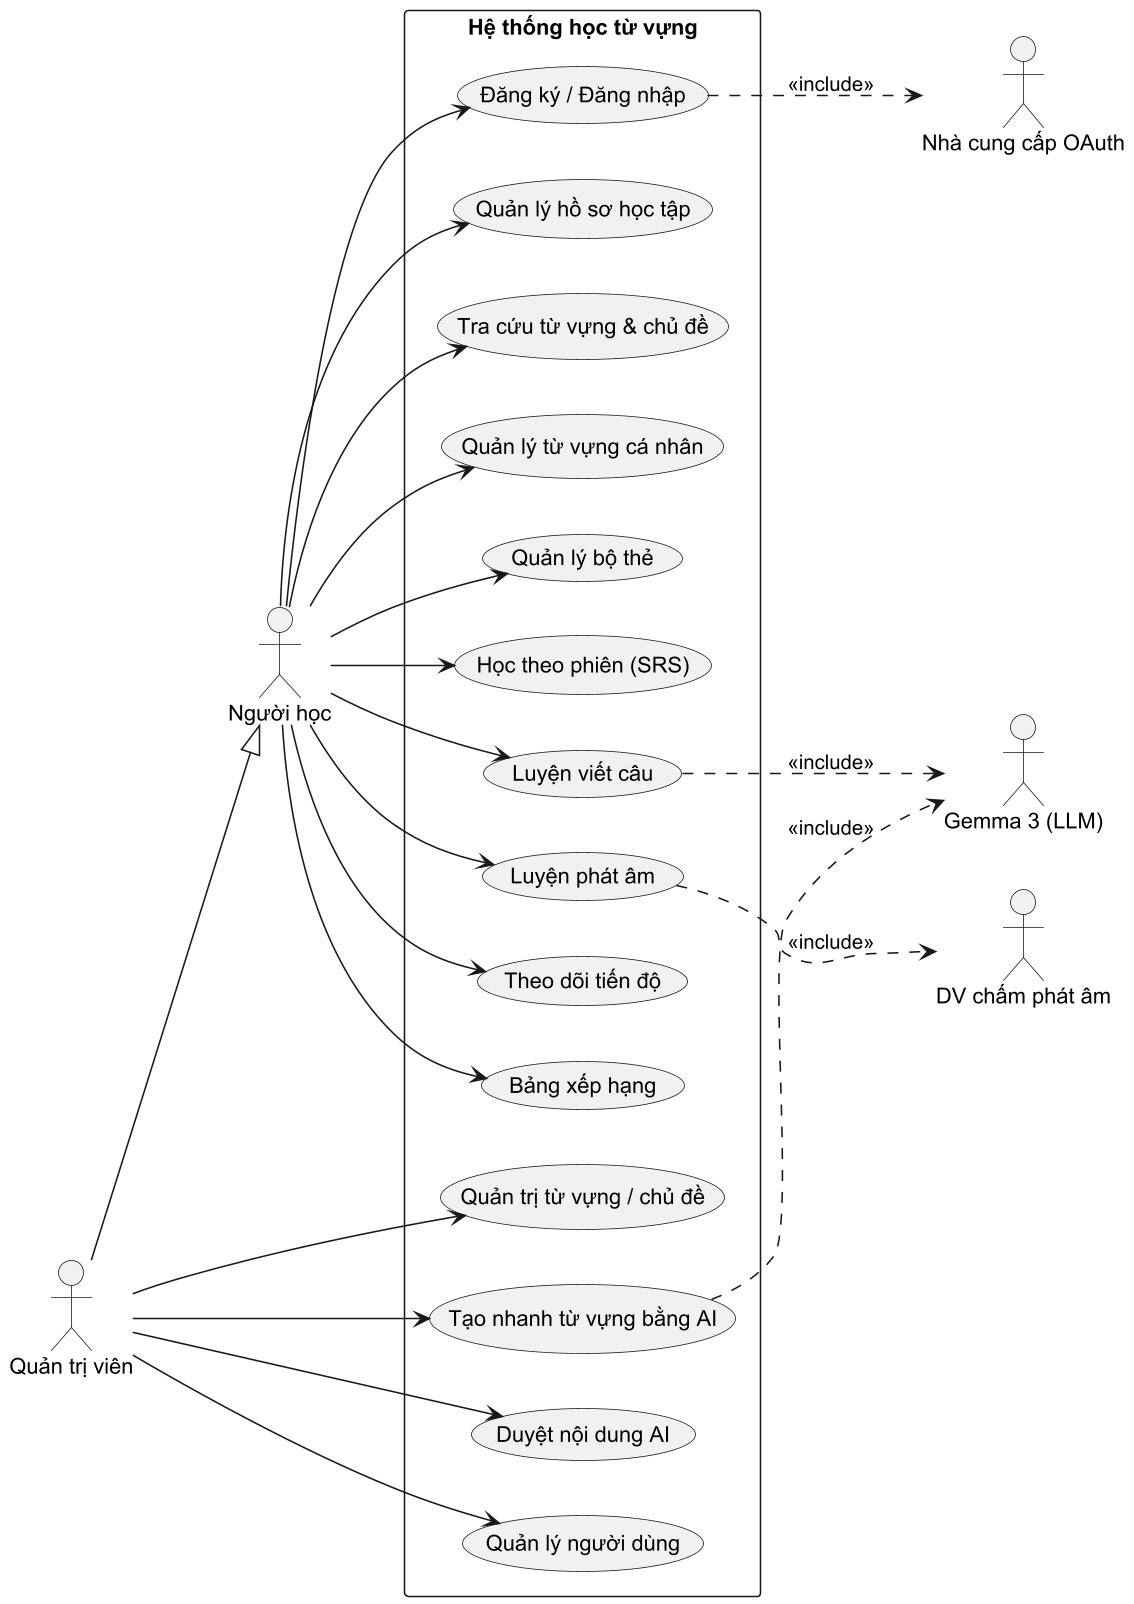

The diagram above was rendered by PlantUML. Its source (embedded in the PNG):
@startuml usecase-tong-quat
skinparam dpi 150
skinparam defaultFontName Arial
left to right direction
skinparam packageStyle rectangle
actor "Người học" as U
actor "Quản trị viên" as A
actor "Gemma 3 (LLM)" as G
actor "DV chấm phát âm" as P
actor "Nhà cung cấp OAuth" as O
A --|> U
rectangle "Hệ thống học từ vựng" {
  usecase "Đăng ký / Đăng nhập" as UC1
  usecase "Quản lý hồ sơ học tập" as UC2
  usecase "Tra cứu từ vựng & chủ đề" as UC3
  usecase "Quản lý từ vựng cá nhân" as UC4
  usecase "Quản lý bộ thẻ" as UC5
  usecase "Học theo phiên (SRS)" as UC6
  usecase "Luyện viết câu" as UC7
  usecase "Luyện phát âm" as UC8
  usecase "Theo dõi tiến độ" as UC9
  usecase "Bảng xếp hạng" as UC10
  usecase "Quản trị từ vựng / chủ đề" as UC11
  usecase "Tạo nhanh từ vựng bằng AI" as UC12
  usecase "Duyệt nội dung AI" as UC13
  usecase "Quản lý người dùng" as UC14
}
U --> UC1
U --> UC2
U --> UC3
U --> UC4
U --> UC5
U --> UC6
U --> UC7
U --> UC8
U --> UC9
U --> UC10
A --> UC11
A --> UC12
A --> UC13
A --> UC14
UC1 ..> O : <<include>>
UC7 ..> G : <<include>>
UC12 ..> G : <<include>>
UC8 ..> P : <<include>>
@enduml